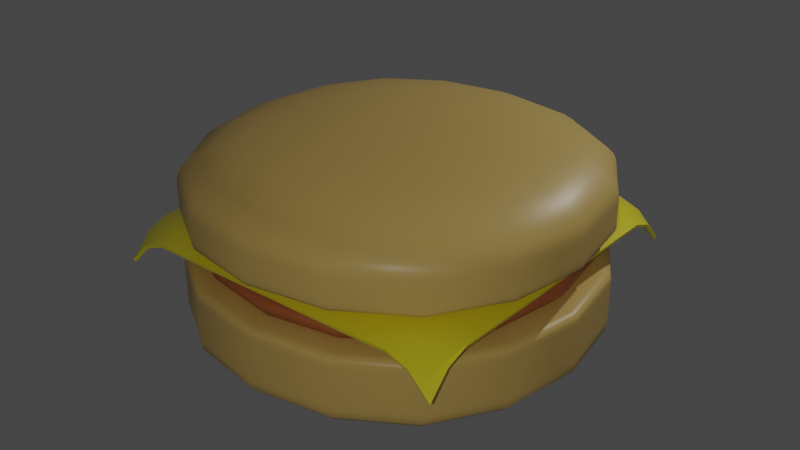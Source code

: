 # Source: hamburger.blend  (saved by Blender 2.93.20; exported with 4.5.12 LTS)
import bpy
from mathutils import Matrix  # noqa: F401  (used for matrix-valued properties, if any)

bpy.ops.wm.read_factory_settings(use_empty=True)
scene = bpy.context.scene
scene.name = 'Scene'

# ---- collections
col_collection = bpy.data.collections.new('Collection'); scene.collection.children.link(col_collection)

# ---- materials (node trees are filled in below, after node groups)
mat_bunmaterial = bpy.data.materials.new('bunMaterial')
mat_bunmaterial.alpha_threshold = 0.0
mat_bunmaterial.use_transparent_shadow = False
mat_bunmaterial.line_color = (0.0, 0.0, 0.0, 1.0)
mat_cheesematerial = bpy.data.materials.new('cheeseMaterial')
mat_cheesematerial.use_transparent_shadow = False
mat_meatmaterial = bpy.data.materials.new('meatMaterial')
mat_meatmaterial.use_transparent_shadow = False

# ---- node groups
ng_auto_smooth = bpy.data.node_groups.new('Auto Smooth', 'GeometryNodeTree')
_s = ng_auto_smooth.interface.new_socket(name='Geometry', in_out='OUTPUT', socket_type='NodeSocketGeometry')
_s = ng_auto_smooth.interface.new_socket(name='Geometry', in_out='INPUT', socket_type='NodeSocketGeometry')
_s = ng_auto_smooth.interface.new_socket(name='Angle', in_out='INPUT', socket_type='NodeSocketFloat')
_s.subtype = 'ANGLE'
_s.min_value = 0.0
_s.max_value = 3.142
ng_auto_smooth.is_modifier = True
_N = ng_auto_smooth.nodes; _L = ng_auto_smooth.links
n0 = _N.new('NodeGroupOutput'); n0.name = 'Group Output'; n0.location = (480, -100)
n1 = _N.new('NodeGroupInput'); n1.name = 'Group Input'; n1.location = (-420, -300)
n2 = _N.new('NodeGroupInput'); n2.name = 'Group Input.001'; n2.location = (-60, -100)
n3 = _N.new('GeometryNodeSetShadeSmooth'); n3.name = 'Set Shade Smooth'; n3.location = (120, -100)
n3.domain = 'EDGE'
n4 = _N.new('GeometryNodeSetShadeSmooth'); n4.name = 'Set Shade Smooth.001'; n4.location = (300, -100)
n5 = _N.new('GeometryNodeInputMeshEdgeAngle'); n5.name = 'Edge Angle'; n5.location = (-420, -220)
n6 = _N.new('GeometryNodeInputEdgeSmooth'); n6.name = 'Is Edge Smooth'; n6.location = (-60, -160)
n7 = _N.new('GeometryNodeInputShadeSmooth'); n7.name = 'Is Face Smooth'; n7.location = (-240, -340)
n8 = _N.new('FunctionNodeBooleanMath'); n8.name = 'Boolean Math'; n8.location = (-60, -220)
n9 = _N.new('FunctionNodeCompare'); n9.name = 'Compare'; n9.location = (-240, -180)
n9.operation = 'LESS_EQUAL'
_L.new(n5.outputs[0], n9.inputs[0])
_L.new(n4.outputs[0], n0.inputs[0])
_L.new(n1.outputs[1], n9.inputs[1])
_L.new(n9.outputs[0], n8.inputs[0])
_L.new(n7.outputs[0], n8.inputs[1])
_L.new(n2.outputs[0], n3.inputs[0])
_L.new(n6.outputs[0], n3.inputs[1])
_L.new(n3.outputs[0], n4.inputs[0])
_L.new(n8.outputs[0], n3.inputs[2])
n0.is_active_output = True

# ---- material node trees
mat_bunmaterial.use_nodes = True; mat_bunmaterial.node_tree.nodes.clear()
_N = mat_bunmaterial.node_tree.nodes; _L = mat_bunmaterial.node_tree.links
n0 = _N.new('ShaderNodeOutputMaterial'); n0.name = 'Material Output'; n0.location = (300, 300)
n1 = _N.new('ShaderNodeBsdfPrincipled'); n1.name = 'Principled BSDF'; n1.location = (10, 300)
n1.distribution = 'GGX'
n1.subsurface_method = 'BURLEY'
n1.inputs[0].default_value = (0.8, 0.5366, 0.1558, 1.0)
n1.inputs[2].default_value = 0.4
n1.inputs[3].default_value = 1.45
n1.inputs[27].default_value = (0.0, 0.0, 0.0, 1.0)
n1.inputs[28].default_value = 1.0
_L.new(n1.outputs[0], n0.inputs[0])
n0.is_active_output = True
mat_cheesematerial.use_nodes = True; mat_cheesematerial.node_tree.nodes.clear()
_N = mat_cheesematerial.node_tree.nodes; _L = mat_cheesematerial.node_tree.links
n0 = _N.new('ShaderNodeBsdfPrincipled'); n0.name = 'Principled BSDF'; n0.location = (10, 300)
n0.distribution = 'GGX'
n0.subsurface_method = 'BURLEY'
n0.inputs[0].default_value = (1.0, 0.8778, 0.02676, 1.0)
n0.inputs[2].default_value = 0.3
n0.inputs[3].default_value = 1.45
n0.inputs[27].default_value = (0.0, 0.0, 0.0, 1.0)
n0.inputs[28].default_value = 1.0
n1 = _N.new('ShaderNodeOutputMaterial'); n1.name = 'Material Output'; n1.location = (300, 300)
_L.new(n0.outputs[0], n1.inputs[0])
n1.is_active_output = True
mat_meatmaterial.use_nodes = True; mat_meatmaterial.node_tree.nodes.clear()
_N = mat_meatmaterial.node_tree.nodes; _L = mat_meatmaterial.node_tree.links
n0 = _N.new('ShaderNodeBsdfPrincipled'); n0.name = 'Principled BSDF'; n0.location = (10, 300)
n0.distribution = 'GGX'
n0.subsurface_method = 'BURLEY'
n0.inputs[0].default_value = (0.4721, 0.1432, 0.0457, 1.0)
n0.inputs[3].default_value = 1.45
n0.inputs[27].default_value = (0.0, 0.0, 0.0, 1.0)
n0.inputs[28].default_value = 1.0
n1 = _N.new('ShaderNodeOutputMaterial'); n1.name = 'Material Output'; n1.location = (300, 300)
_L.new(n0.outputs[0], n1.inputs[0])
n1.is_active_output = True

# ---- world
world_world = bpy.data.worlds.new('World'); scene.world = world_world
world_world.use_nodes = True; world_world.node_tree.nodes.clear()
_N = world_world.node_tree.nodes; _L = world_world.node_tree.links
n0 = _N.new('ShaderNodeOutputWorld'); n0.name = 'World Output'; n0.location = (300, 300)
n1 = _N.new('ShaderNodeBackground'); n1.name = 'Background'; n1.location = (10, 300)
n1.inputs[0].default_value = (0.05088, 0.05088, 0.05088, 1.0)
_L.new(n1.outputs[0], n0.inputs[0])
n0.is_active_output = True
world_world.color = (0.05088, 0.05088, 0.05088)
world_world.use_sun_shadow = False
world_world.sun_shadow_jitter_overblur = 0.0

# ---- lights
light_point = bpy.data.lights.new('Point', 'POINT')
light_point.transmission_factor = 0.0
light_point.energy = 3000.0
light_point.shadow_soft_size = 0.25
light_point.shadow_maximum_resolution = 0.006
light_point.use_absolute_resolution = True
light_point_001 = bpy.data.lights.new('Point.001', 'POINT')
light_point_001.transmission_factor = 0.0
light_point_001.energy = 3000.0
light_point_001.shadow_soft_size = 0.25
light_point_001.shadow_maximum_resolution = 0.006
light_point_001.use_absolute_resolution = True

# ---- meshes
me_cube = bpy.data.meshes.new('Cube')
me_cube.from_pydata([(-4.999, -4.999, -4.999), (-4.999, -4.999, -3.001), (-4.999, 4.999, -4.999), (-4.999, 4.999, -3.001), (4.999, -4.999, -4.999), (4.999, -4.999, -3.001), (4.999, 4.999, -4.999), (4.999, 4.999, -3.001), (-4.999, -4.999, -3.773), (-4.999, 4.999, -3.773), (4.999, 4.999, -3.773), (4.999, -4.999, -3.773), (-4.999, -4.999, -3.031), (-4.999, 4.999, -3.031), (4.999, 4.999, -3.031), (4.999, -4.999, -3.031), (-4.999, 4.999, -4.143), (4.999, 4.999, -4.143), (4.999, -4.999, -4.143), (-4.999, -4.999, -4.143)], [], [(12, 1, 3, 13), (13, 3, 7, 14), (14, 7, 5, 15), (15, 5, 1, 12), (2, 6, 4, 0), (7, 3, 1, 5), (18, 11, 8, 19), (17, 10, 11, 18), (16, 9, 10, 17), (19, 8, 9, 16), (11, 15, 12, 8), (10, 14, 15, 11), (9, 13, 14, 10), (8, 12, 13, 9), (0, 19, 16, 2), (2, 16, 17, 6), (6, 17, 18, 4), (4, 18, 19, 0)])
me_cube.polygons.foreach_set('use_smooth', [True] * 18)
_uv = me_cube.uv_layers.new(name='UVMap')
_uv.uv.foreach_set('vector', [0.6225, 0.0, 0.625, 0.0, 0.625, 0.25, 0.6225, 0.25, 0.6225, 0.25, 0.625, 0.25, 0.625, 0.5, 0.6225, 0.5, 0.6225, 0.5, 0.625, 0.5, 0.625, 0.75, 0.6225, 0.75, 0.6225, 0.75, 0.625, 0.75, 0.625, 1.0, 0.6225, 1.0, 0.125, 0.5, 0.375, 0.5, 0.375, 0.75, 0.125, 0.75, 0.625, 0.5, 0.875, 0.5, 0.875, 0.75, 0.625, 0.75, 0.4425, 0.75, 0.6, 0.75, 0.6, 1.0, 0.4425, 1.0, 0.4425, 0.5, 0.6, 0.5, 0.6, 0.75, 0.4425, 0.75, 0.4425, 0.25, 0.6, 0.25, 0.6, 0.5, 0.4425, 0.5, 0.4425, 0.0, 0.6, 0.0, 0.6, 0.25, 0.4425, 0.25, 0.6, 0.75, 0.6225, 0.75, 0.6225, 1.0, 0.6, 1.0, 0.6, 0.5, 0.6225, 0.5, 0.6225, 0.75, 0.6, 0.75, 0.6, 0.25, 0.6225, 0.25, 0.6225, 0.5, 0.6, 0.5, 0.6, 0.0, 0.6225, 0.0, 0.6225, 0.25, 0.6, 0.25, 0.375, 0.0, 0.4425, 0.0, 0.4425, 0.25, 0.375, 0.25, 0.375, 0.25, 0.4425, 0.25, 0.4425, 0.5, 0.375, 0.5, 0.375, 0.5, 0.4425, 0.5, 0.4425, 0.75, 0.375, 0.75, 0.375, 0.75, 0.4425, 0.75, 0.4425, 1.0, 0.375, 1.0])
me_cube.materials.append(mat_bunmaterial)
me_cube.use_remesh_fix_poles = True
me_cube.use_remesh_preserve_attributes = False
me_cube.update()
me_plane = bpy.data.meshes.new('Plane')
me_plane.from_pydata([(-4.109, -4.109, 1.487), (4.109, -4.109, 1.487), (-4.109, 4.109, 1.487), (4.109, 4.109, 1.487), (-4.109, 3.596, 2.005), (-4.109, 3.082, 2.198), (-4.109, 2.568, 2.2), (-4.109, 2.055, 2.2), (-4.109, 1.541, 2.2), (-4.109, 1.027, 2.2), (-4.109, 0.5136, 2.2), (-4.109, -2.445e-07, 2.2), (-4.109, -0.5136, 2.2), (-4.109, -1.027, 2.2), (-4.109, -1.541, 2.2), (-4.109, -2.055, 2.2), (-4.109, -2.568, 2.2), (-4.109, -3.082, 2.198), (-4.109, -3.596, 2.005), (-3.596, -4.109, 2.005), (-3.082, -4.109, 2.198), (-2.568, -4.109, 2.2), (-2.055, -4.109, 2.2), (-1.541, -4.109, 2.2), (-1.027, -4.109, 2.2), (-0.5136, -4.109, 2.2), (2.741e-07, -4.109, 2.2), (0.5136, -4.109, 2.2), (1.027, -4.109, 2.2), (1.541, -4.109, 2.2), (2.055, -4.109, 2.2), (2.568, -4.109, 2.2), (3.082, -4.109, 2.198), (3.596, -4.109, 2.005), (4.109, -3.596, 2.005), (4.109, -3.082, 2.198), (4.109, -2.568, 2.2), (4.109, -2.055, 2.2), (4.109, -1.541, 2.2), (4.109, -1.027, 2.2), (4.109, -0.5136, 2.2), (4.109, 2.864e-07, 2.2), (4.109, 0.5136, 2.2), (4.109, 1.027, 2.2), (4.109, 1.541, 2.2), (4.109, 2.055, 2.2), (4.109, 2.568, 2.2), (4.109, 3.082, 2.198), (4.109, 3.596, 2.005), (3.596, 4.109, 2.005), (3.082, 4.109, 2.198), (2.568, 4.109, 2.2), (2.055, 4.109, 2.2), (1.541, 4.109, 2.2), (1.027, 4.109, 2.2), (0.5136, 4.109, 2.2), (-2.568e-07, 4.109, 2.2), (-0.5136, 4.109, 2.2), (-1.027, 4.109, 2.2), (-1.541, 4.109, 2.2), (-2.055, 4.109, 2.2), (-2.568, 4.109, 2.2), (-3.082, 4.109, 2.198), (-3.596, 4.109, 2.005), (-3.596, -3.596, 2.256), (-3.596, -3.082, 2.329), (-3.596, -2.568, 2.329), (-3.596, -2.055, 2.329), (-3.596, -1.541, 2.329), (-3.596, -1.027, 2.329), (-3.596, -0.5136, 2.329), (-3.596, 2.864e-07, 2.329), (-3.596, 0.5136, 2.329), (-3.596, 1.027, 2.329), (-3.596, 1.541, 2.329), (-3.596, 2.055, 2.329), (-3.596, 2.568, 2.329), (-3.596, 3.082, 2.329), (-3.596, 3.596, 2.256), (-3.082, -3.596, 2.329), (-3.082, -3.082, 2.378), (-3.082, -2.568, 2.378), (-3.082, -2.055, 2.378), (-3.082, -1.541, 2.378), (-3.082, -1.027, 2.378), (-3.082, -0.5136, 2.378), (-3.082, 2.864e-07, 2.378), (-3.082, 0.5136, 2.378), (-3.082, 1.027, 2.378), (-3.082, 1.541, 2.378), (-3.082, 2.055, 2.378), (-3.082, 2.568, 2.378), (-3.082, 3.082, 2.378), (-3.082, 3.596, 2.329), (-2.568, -3.596, 2.329), (-2.568, -3.082, 2.378), (-2.568, -2.568, 2.378), (-2.568, -2.055, 2.378), (-2.568, -1.541, 2.378), (-2.568, -1.027, 2.378), (-2.568, -0.5136, 2.378), (-2.568, 2.864e-07, 2.378), (-2.568, 0.5136, 2.378), (-2.568, 1.027, 2.378), (-2.568, 1.541, 2.378), (-2.568, 2.055, 2.378), (-2.568, 2.568, 2.378), (-2.568, 3.082, 2.378), (-2.568, 3.596, 2.329), (-2.055, -3.596, 2.329), (-2.055, -3.082, 2.378), (-2.055, -2.568, 2.378), (-2.055, -2.055, 2.378), (-2.055, -1.541, 2.378), (-2.055, -1.027, 2.378), (-2.055, -0.5136, 2.378), (-2.055, 2.864e-07, 2.378), (-2.055, 0.5136, 2.378), (-2.055, 1.027, 2.378), (-2.055, 1.541, 2.378), (-2.055, 2.055, 2.378), (-2.055, 2.568, 2.378), (-2.055, 3.082, 2.378), (-2.055, 3.596, 2.329), (-1.541, -3.596, 2.329), (-1.541, -3.082, 2.378), (-1.541, -2.568, 2.378), (-1.541, -2.055, 2.378), (-1.541, -1.541, 2.378), (-1.541, -1.027, 2.378), (-1.541, -0.5136, 2.378), (-1.541, 2.864e-07, 2.378), (-1.541, 0.5136, 2.378), (-1.541, 1.027, 2.378), (-1.541, 1.541, 2.378), (-1.541, 2.055, 2.378), (-1.541, 2.568, 2.378), (-1.541, 3.082, 2.378), (-1.541, 3.596, 2.329), (-1.027, -3.596, 2.329), (-1.027, -3.082, 2.378), (-1.027, -2.568, 2.378), (-1.027, -2.055, 2.378), (-1.027, -1.541, 2.378), (-1.027, -1.027, 2.378), (-1.027, -0.5136, 2.378), (-1.027, 2.864e-07, 2.378), (-1.027, 0.5136, 2.378), (-1.027, 1.027, 2.378), (-1.027, 1.541, 2.378), (-1.027, 2.055, 2.378), (-1.027, 2.568, 2.378), (-1.027, 3.082, 2.378), (-1.027, 3.596, 2.329), (-0.5136, -3.596, 2.329), (-0.5136, -3.082, 2.378), (-0.5136, -2.568, 2.378), (-0.5136, -2.055, 2.378), (-0.5136, -1.541, 2.378), (-0.5136, -1.027, 2.378), (-0.5136, -0.5136, 2.378), (-0.5136, 2.864e-07, 2.378), (-0.5136, 0.5136, 2.378), (-0.5136, 1.027, 2.378), (-0.5136, 1.541, 2.378), (-0.5136, 2.055, 2.378), (-0.5136, 2.568, 2.378), (-0.5136, 3.082, 2.378), (-0.5136, 3.596, 2.329), (2.409e-07, -3.596, 2.329), (2.077e-07, -3.082, 2.378), (1.746e-07, -2.568, 2.378), (1.414e-07, -2.055, 2.378), (1.082e-07, -1.541, 2.378), (7.502e-08, -1.027, 2.378), (4.184e-08, -0.5136, 2.378), (8.664e-09, 2.864e-07, 2.378), (-2.451e-08, 0.5136, 2.378), (-5.769e-08, 1.027, 2.378), (-9.087e-08, 1.541, 2.378), (-1.24e-07, 2.055, 2.378), (-1.572e-07, 2.568, 2.378), (-1.904e-07, 3.082, 2.378), (-2.236e-07, 3.596, 2.329), (0.5136, -3.596, 2.329), (0.5136, -3.082, 2.378), (0.5136, -2.568, 2.378), (0.5136, -2.055, 2.378), (0.5136, -1.541, 2.378), (0.5136, -1.027, 2.378), (0.5136, -0.5136, 2.378), (0.5136, 2.864e-07, 2.378), (0.5136, 0.5136, 2.378), (0.5136, 1.027, 2.378), (0.5136, 1.541, 2.378), (0.5136, 2.055, 2.378), (0.5136, 2.568, 2.378), (0.5136, 3.082, 2.378), (0.5136, 3.596, 2.329), (1.027, -3.596, 2.329), (1.027, -3.082, 2.378), (1.027, -2.568, 2.378), (1.027, -2.055, 2.378), (1.027, -1.541, 2.378), (1.027, -1.027, 2.378), (1.027, -0.5136, 2.378), (1.027, 2.864e-07, 2.378), (1.027, 0.5136, 2.378), (1.027, 1.027, 2.378), (1.027, 1.541, 2.378), (1.027, 2.055, 2.378), (1.027, 2.568, 2.378), (1.027, 3.082, 2.378), (1.027, 3.596, 2.329), (1.541, -3.596, 2.329), (1.541, -3.082, 2.378), (1.541, -2.568, 2.378), (1.541, -2.055, 2.378), (1.541, -1.541, 2.378), (1.541, -1.027, 2.378), (1.541, -0.5136, 2.378), (1.541, 2.864e-07, 2.378), (1.541, 0.5136, 2.378), (1.541, 1.027, 2.378), (1.541, 1.541, 2.378), (1.541, 2.055, 2.378), (1.541, 2.568, 2.378), (1.541, 3.082, 2.378), (1.541, 3.596, 2.329), (2.055, -3.596, 2.329), (2.055, -3.082, 2.378), (2.055, -2.568, 2.378), (2.055, -2.055, 2.378), (2.055, -1.541, 2.378), (2.055, -1.027, 2.378), (2.055, -0.5136, 2.378), (2.055, 2.864e-07, 2.378), (2.055, 0.5136, 2.378), (2.055, 1.027, 2.378), (2.055, 1.541, 2.378), (2.055, 2.055, 2.378), (2.055, 2.568, 2.378), (2.055, 3.082, 2.378), (2.055, 3.596, 2.329), (2.568, -3.596, 2.329), (2.568, -3.082, 2.378), (2.568, -2.568, 2.378), (2.568, -2.055, 2.378), (2.568, -1.541, 2.378), (2.568, -1.027, 2.378), (2.568, -0.5136, 2.378), (2.568, 2.864e-07, 2.378), (2.568, 0.5136, 2.378), (2.568, 1.027, 2.378), (2.568, 1.541, 2.378), (2.568, 2.055, 2.378), (2.568, 2.568, 2.378), (2.568, 3.082, 2.378), (2.568, 3.596, 2.329), (3.082, -3.596, 2.329), (3.082, -3.082, 2.378), (3.082, -2.568, 2.378), (3.082, -2.055, 2.378), (3.082, -1.541, 2.378), (3.082, -1.027, 2.378), (3.082, -0.5136, 2.378), (3.082, 2.864e-07, 2.378), (3.082, 0.5136, 2.378), (3.082, 1.027, 2.378), (3.082, 1.541, 2.378), (3.082, 2.055, 2.378), (3.082, 2.568, 2.378), (3.082, 3.082, 2.378), (3.082, 3.596, 2.329), (3.596, -3.596, 2.256), (3.596, -3.082, 2.329), (3.596, -2.568, 2.329), (3.596, -2.055, 2.329), (3.596, -1.541, 2.329), (3.596, -1.027, 2.329), (3.596, -0.5136, 2.329), (3.596, 2.864e-07, 2.329), (3.596, 0.5136, 2.329), (3.596, 1.027, 2.329), (3.596, 1.541, 2.329), (3.596, 2.055, 2.329), (3.596, 2.568, 2.329), (3.596, 3.082, 2.329), (3.596, 3.596, 2.256)], [], [(288, 48, 3, 49), (4, 78, 63, 2), (78, 93, 62, 63), (93, 108, 61, 62), (108, 123, 60, 61), (123, 138, 59, 60), (138, 153, 58, 59), (153, 168, 57, 58), (168, 183, 56, 57), (183, 198, 55, 56), (198, 213, 54, 55), (213, 228, 53, 54), (228, 243, 52, 53), (243, 258, 51, 52), (258, 273, 50, 51), (273, 288, 49, 50), (0, 19, 64, 18), (18, 64, 65, 17), (17, 65, 66, 16), (16, 66, 67, 15), (15, 67, 68, 14), (14, 68, 69, 13), (13, 69, 70, 12), (12, 70, 71, 11), (11, 71, 72, 10), (10, 72, 73, 9), (9, 73, 74, 8), (8, 74, 75, 7), (7, 75, 76, 6), (6, 76, 77, 5), (5, 77, 78, 4), (19, 20, 79, 64), (64, 79, 80, 65), (65, 80, 81, 66), (66, 81, 82, 67), (67, 82, 83, 68), (68, 83, 84, 69), (69, 84, 85, 70), (70, 85, 86, 71), (71, 86, 87, 72), (72, 87, 88, 73), (73, 88, 89, 74), (74, 89, 90, 75), (75, 90, 91, 76), (76, 91, 92, 77), (77, 92, 93, 78), (20, 21, 94, 79), (79, 94, 95, 80), (80, 95, 96, 81), (81, 96, 97, 82), (82, 97, 98, 83), (83, 98, 99, 84), (84, 99, 100, 85), (85, 100, 101, 86), (86, 101, 102, 87), (87, 102, 103, 88), (88, 103, 104, 89), (89, 104, 105, 90), (90, 105, 106, 91), (91, 106, 107, 92), (92, 107, 108, 93), (21, 22, 109, 94), (94, 109, 110, 95), (95, 110, 111, 96), (96, 111, 112, 97), (97, 112, 113, 98), (98, 113, 114, 99), (99, 114, 115, 100), (100, 115, 116, 101), (101, 116, 117, 102), (102, 117, 118, 103), (103, 118, 119, 104), (104, 119, 120, 105), (105, 120, 121, 106), (106, 121, 122, 107), (107, 122, 123, 108), (22, 23, 124, 109), (109, 124, 125, 110), (110, 125, 126, 111), (111, 126, 127, 112), (112, 127, 128, 113), (113, 128, 129, 114), (114, 129, 130, 115), (115, 130, 131, 116), (116, 131, 132, 117), (117, 132, 133, 118), (118, 133, 134, 119), (119, 134, 135, 120), (120, 135, 136, 121), (121, 136, 137, 122), (122, 137, 138, 123), (23, 24, 139, 124), (124, 139, 140, 125), (125, 140, 141, 126), (126, 141, 142, 127), (127, 142, 143, 128), (128, 143, 144, 129), (129, 144, 145, 130), (130, 145, 146, 131), (131, 146, 147, 132), (132, 147, 148, 133), (133, 148, 149, 134), (134, 149, 150, 135), (135, 150, 151, 136), (136, 151, 152, 137), (137, 152, 153, 138), (24, 25, 154, 139), (139, 154, 155, 140), (140, 155, 156, 141), (141, 156, 157, 142), (142, 157, 158, 143), (143, 158, 159, 144), (144, 159, 160, 145), (145, 160, 161, 146), (146, 161, 162, 147), (147, 162, 163, 148), (148, 163, 164, 149), (149, 164, 165, 150), (150, 165, 166, 151), (151, 166, 167, 152), (152, 167, 168, 153), (25, 26, 169, 154), (154, 169, 170, 155), (155, 170, 171, 156), (156, 171, 172, 157), (157, 172, 173, 158), (158, 173, 174, 159), (159, 174, 175, 160), (160, 175, 176, 161), (161, 176, 177, 162), (162, 177, 178, 163), (163, 178, 179, 164), (164, 179, 180, 165), (165, 180, 181, 166), (166, 181, 182, 167), (167, 182, 183, 168), (26, 27, 184, 169), (169, 184, 185, 170), (170, 185, 186, 171), (171, 186, 187, 172), (172, 187, 188, 173), (173, 188, 189, 174), (174, 189, 190, 175), (175, 190, 191, 176), (176, 191, 192, 177), (177, 192, 193, 178), (178, 193, 194, 179), (179, 194, 195, 180), (180, 195, 196, 181), (181, 196, 197, 182), (182, 197, 198, 183), (27, 28, 199, 184), (184, 199, 200, 185), (185, 200, 201, 186), (186, 201, 202, 187), (187, 202, 203, 188), (188, 203, 204, 189), (189, 204, 205, 190), (190, 205, 206, 191), (191, 206, 207, 192), (192, 207, 208, 193), (193, 208, 209, 194), (194, 209, 210, 195), (195, 210, 211, 196), (196, 211, 212, 197), (197, 212, 213, 198), (28, 29, 214, 199), (199, 214, 215, 200), (200, 215, 216, 201), (201, 216, 217, 202), (202, 217, 218, 203), (203, 218, 219, 204), (204, 219, 220, 205), (205, 220, 221, 206), (206, 221, 222, 207), (207, 222, 223, 208), (208, 223, 224, 209), (209, 224, 225, 210), (210, 225, 226, 211), (211, 226, 227, 212), (212, 227, 228, 213), (29, 30, 229, 214), (214, 229, 230, 215), (215, 230, 231, 216), (216, 231, 232, 217), (217, 232, 233, 218), (218, 233, 234, 219), (219, 234, 235, 220), (220, 235, 236, 221), (221, 236, 237, 222), (222, 237, 238, 223), (223, 238, 239, 224), (224, 239, 240, 225), (225, 240, 241, 226), (226, 241, 242, 227), (227, 242, 243, 228), (30, 31, 244, 229), (229, 244, 245, 230), (230, 245, 246, 231), (231, 246, 247, 232), (232, 247, 248, 233), (233, 248, 249, 234), (234, 249, 250, 235), (235, 250, 251, 236), (236, 251, 252, 237), (237, 252, 253, 238), (238, 253, 254, 239), (239, 254, 255, 240), (240, 255, 256, 241), (241, 256, 257, 242), (242, 257, 258, 243), (31, 32, 259, 244), (244, 259, 260, 245), (245, 260, 261, 246), (246, 261, 262, 247), (247, 262, 263, 248), (248, 263, 264, 249), (249, 264, 265, 250), (250, 265, 266, 251), (251, 266, 267, 252), (252, 267, 268, 253), (253, 268, 269, 254), (254, 269, 270, 255), (255, 270, 271, 256), (256, 271, 272, 257), (257, 272, 273, 258), (32, 33, 274, 259), (259, 274, 275, 260), (260, 275, 276, 261), (261, 276, 277, 262), (262, 277, 278, 263), (263, 278, 279, 264), (264, 279, 280, 265), (265, 280, 281, 266), (266, 281, 282, 267), (267, 282, 283, 268), (268, 283, 284, 269), (269, 284, 285, 270), (270, 285, 286, 271), (271, 286, 287, 272), (272, 287, 288, 273), (33, 1, 34, 274), (274, 34, 35, 275), (275, 35, 36, 276), (276, 36, 37, 277), (277, 37, 38, 278), (278, 38, 39, 279), (279, 39, 40, 280), (280, 40, 41, 281), (281, 41, 42, 282), (282, 42, 43, 283), (283, 43, 44, 284), (284, 44, 45, 285), (285, 45, 46, 286), (286, 46, 47, 287), (287, 47, 48, 288)])
me_plane.polygons.foreach_set('use_smooth', [True] * 256)
_uv = me_plane.uv_layers.new(name='UVMap')
_uv.uv.foreach_set('vector', [0.9375, 0.9375, 1.0, 0.9375, 1.0, 1.0, 0.9375, 1.0, 0.0, 0.9375, 0.0625, 0.9375, 0.0625, 1.0, 0.0, 1.0, 0.0625, 0.9375, 0.125, 0.9375, 0.125, 1.0, 0.0625, 1.0, 0.125, 0.9375, 0.1875, 0.9375, 0.1875, 1.0, 0.125, 1.0, 0.1875, 0.9375, 0.25, 0.9375, 0.25, 1.0, 0.1875, 1.0, 0.25, 0.9375, 0.3125, 0.9375, 0.3125, 1.0, 0.25, 1.0, 0.3125, 0.9375, 0.375, 0.9375, 0.375, 1.0, 0.3125, 1.0, 0.375, 0.9375, 0.4375, 0.9375, 0.4375, 1.0, 0.375, 1.0, 0.4375, 0.9375, 0.5, 0.9375, 0.5, 1.0, 0.4375, 1.0, 0.5, 0.9375, 0.5625, 0.9375, 0.5625, 1.0, 0.5, 1.0, 0.5625, 0.9375, 0.625, 0.9375, 0.625, 1.0, 0.5625, 1.0, 0.625, 0.9375, 0.6875, 0.9375, 0.6875, 1.0, 0.625, 1.0, 0.6875, 0.9375, 0.75, 0.9375, 0.75, 1.0, 0.6875, 1.0, 0.75, 0.9375, 0.8125, 0.9375, 0.8125, 1.0, 0.75, 1.0, 0.8125, 0.9375, 0.875, 0.9375, 0.875, 1.0, 0.8125, 1.0, 0.875, 0.9375, 0.9375, 0.9375, 0.9375, 1.0, 0.875, 1.0, 0.0, 0.0, 0.0625, 0.0, 0.0625, 0.0625, 0.0, 0.0625, 0.0, 0.0625, 0.0625, 0.0625, 0.0625, 0.125, 0.0, 0.125, 0.0, 0.125, 0.0625, 0.125, 0.0625, 0.1875, 0.0, 0.1875, 0.0, 0.1875, 0.0625, 0.1875, 0.0625, 0.25, 0.0, 0.25, 0.0, 0.25, 0.0625, 0.25, 0.0625, 0.3125, 0.0, 0.3125, 0.0, 0.3125, 0.0625, 0.3125, 0.0625, 0.375, 0.0, 0.375, 0.0, 0.375, 0.0625, 0.375, 0.0625, 0.4375, 0.0, 0.4375, 0.0, 0.4375, 0.0625, 0.4375, 0.0625, 0.5, 0.0, 0.5, 0.0, 0.5, 0.0625, 0.5, 0.0625, 0.5625, 0.0, 0.5625, 0.0, 0.5625, 0.0625, 0.5625, 0.0625, 0.625, 0.0, 0.625, 0.0, 0.625, 0.0625, 0.625, 0.0625, 0.6875, 0.0, 0.6875, 0.0, 0.6875, 0.0625, 0.6875, 0.0625, 0.75, 0.0, 0.75, 0.0, 0.75, 0.0625, 0.75, 0.0625, 0.8125, 0.0, 0.8125, 0.0, 0.8125, 0.0625, 0.8125, 0.0625, 0.875, 0.0, 0.875, 0.0, 0.875, 0.0625, 0.875, 0.0625, 0.9375, 0.0, 0.9375, 0.0625, 0.0, 0.125, 0.0, 0.125, 0.0625, 0.0625, 0.0625, 0.0625, 0.0625, 0.125, 0.0625, 0.125, 0.125, 0.0625, 0.125, 0.0625, 0.125, 0.125, 0.125, 0.125, 0.1875, 0.0625, 0.1875, 0.0625, 0.1875, 0.125, 0.1875, 0.125, 0.25, 0.0625, 0.25, 0.0625, 0.25, 0.125, 0.25, 0.125, 0.3125, 0.0625, 0.3125, 0.0625, 0.3125, 0.125, 0.3125, 0.125, 0.375, 0.0625, 0.375, 0.0625, 0.375, 0.125, 0.375, 0.125, 0.4375, 0.0625, 0.4375, 0.0625, 0.4375, 0.125, 0.4375, 0.125, 0.5, 0.0625, 0.5, 0.0625, 0.5, 0.125, 0.5, 0.125, 0.5625, 0.0625, 0.5625, 0.0625, 0.5625, 0.125, 0.5625, 0.125, 0.625, 0.0625, 0.625, 0.0625, 0.625, 0.125, 0.625, 0.125, 0.6875, 0.0625, 0.6875, 0.0625, 0.6875, 0.125, 0.6875, 0.125, 0.75, 0.0625, 0.75, 0.0625, 0.75, 0.125, 0.75, 0.125, 0.8125, 0.0625, 0.8125, 0.0625, 0.8125, 0.125, 0.8125, 0.125, 0.875, 0.0625, 0.875, 0.0625, 0.875, 0.125, 0.875, 0.125, 0.9375, 0.0625, 0.9375, 0.125, 0.0, 0.1875, 0.0, 0.1875, 0.0625, 0.125, 0.0625, 0.125, 0.0625, 0.1875, 0.0625, 0.1875, 0.125, 0.125, 0.125, 0.125, 0.125, 0.1875, 0.125, 0.1875, 0.1875, 0.125, 0.1875, 0.125, 0.1875, 0.1875, 0.1875, 0.1875, 0.25, 0.125, 0.25, 0.125, 0.25, 0.1875, 0.25, 0.1875, 0.3125, 0.125, 0.3125, 0.125, 0.3125, 0.1875, 0.3125, 0.1875, 0.375, 0.125, 0.375, 0.125, 0.375, 0.1875, 0.375, 0.1875, 0.4375, 0.125, 0.4375, 0.125, 0.4375, 0.1875, 0.4375, 0.1875, 0.5, 0.125, 0.5, 0.125, 0.5, 0.1875, 0.5, 0.1875, 0.5625, 0.125, 0.5625, 0.125, 0.5625, 0.1875, 0.5625, 0.1875, 0.625, 0.125, 0.625, 0.125, 0.625, 0.1875, 0.625, 0.1875, 0.6875, 0.125, 0.6875, 0.125, 0.6875, 0.1875, 0.6875, 0.1875, 0.75, 0.125, 0.75, 0.125, 0.75, 0.1875, 0.75, 0.1875, 0.8125, 0.125, 0.8125, 0.125, 0.8125, 0.1875, 0.8125, 0.1875, 0.875, 0.125, 0.875, 0.125, 0.875, 0.1875, 0.875, 0.1875, 0.9375, 0.125, 0.9375, 0.1875, 0.0, 0.25, 0.0, 0.25, 0.0625, 0.1875, 0.0625, 0.1875, 0.0625, 0.25, 0.0625, 0.25, 0.125, 0.1875, 0.125, 0.1875, 0.125, 0.25, 0.125, 0.25, 0.1875, 0.1875, 0.1875, 0.1875, 0.1875, 0.25, 0.1875, 0.25, 0.25, 0.1875, 0.25, 0.1875, 0.25, 0.25, 0.25, 0.25, 0.3125, 0.1875, 0.3125, 0.1875, 0.3125, 0.25, 0.3125, 0.25, 0.375, 0.1875, 0.375, 0.1875, 0.375, 0.25, 0.375, 0.25, 0.4375, 0.1875, 0.4375, 0.1875, 0.4375, 0.25, 0.4375, 0.25, 0.5, 0.1875, 0.5, 0.1875, 0.5, 0.25, 0.5, 0.25, 0.5625, 0.1875, 0.5625, 0.1875, 0.5625, 0.25, 0.5625, 0.25, 0.625, 0.1875, 0.625, 0.1875, 0.625, 0.25, 0.625, 0.25, 0.6875, 0.1875, 0.6875, 0.1875, 0.6875, 0.25, 0.6875, 0.25, 0.75, 0.1875, 0.75, 0.1875, 0.75, 0.25, 0.75, 0.25, 0.8125, 0.1875, 0.8125, 0.1875, 0.8125, 0.25, 0.8125, 0.25, 0.875, 0.1875, 0.875, 0.1875, 0.875, 0.25, 0.875, 0.25, 0.9375, 0.1875, 0.9375, 0.25, 0.0, 0.3125, 0.0, 0.3125, 0.0625, 0.25, 0.0625, 0.25, 0.0625, 0.3125, 0.0625, 0.3125, 0.125, 0.25, 0.125, 0.25, 0.125, 0.3125, 0.125, 0.3125, 0.1875, 0.25, 0.1875, 0.25, 0.1875, 0.3125, 0.1875, 0.3125, 0.25, 0.25, 0.25, 0.25, 0.25, 0.3125, 0.25, 0.3125, 0.3125, 0.25, 0.3125, 0.25, 0.3125, 0.3125, 0.3125, 0.3125, 0.375, 0.25, 0.375, 0.25, 0.375, 0.3125, 0.375, 0.3125, 0.4375, 0.25, 0.4375, 0.25, 0.4375, 0.3125, 0.4375, 0.3125, 0.5, 0.25, 0.5, 0.25, 0.5, 0.3125, 0.5, 0.3125, 0.5625, 0.25, 0.5625, 0.25, 0.5625, 0.3125, 0.5625, 0.3125, 0.625, 0.25, 0.625, 0.25, 0.625, 0.3125, 0.625, 0.3125, 0.6875, 0.25, 0.6875, 0.25, 0.6875, 0.3125, 0.6875, 0.3125, 0.75, 0.25, 0.75, 0.25, 0.75, 0.3125, 0.75, 0.3125, 0.8125, 0.25, 0.8125, 0.25, 0.8125, 0.3125, 0.8125, 0.3125, 0.875, 0.25, 0.875, 0.25, 0.875, 0.3125, 0.875, 0.3125, 0.9375, 0.25, 0.9375, 0.3125, 0.0, 0.375, 0.0, 0.375, 0.0625, 0.3125, 0.0625, 0.3125, 0.0625, 0.375, 0.0625, 0.375, 0.125, 0.3125, 0.125, 0.3125, 0.125, 0.375, 0.125, 0.375, 0.1875, 0.3125, 0.1875, 0.3125, 0.1875, 0.375, 0.1875, 0.375, 0.25, 0.3125, 0.25, 0.3125, 0.25, 0.375, 0.25, 0.375, 0.3125, 0.3125, 0.3125, 0.3125, 0.3125, 0.375, 0.3125, 0.375, 0.375, 0.3125, 0.375, 0.3125, 0.375, 0.375, 0.375, 0.375, 0.4375, 0.3125, 0.4375, 0.3125, 0.4375, 0.375, 0.4375, 0.375, 0.5, 0.3125, 0.5, 0.3125, 0.5, 0.375, 0.5, 0.375, 0.5625, 0.3125, 0.5625, 0.3125, 0.5625, 0.375, 0.5625, 0.375, 0.625, 0.3125, 0.625, 0.3125, 0.625, 0.375, 0.625, 0.375, 0.6875, 0.3125, 0.6875, 0.3125, 0.6875, 0.375, 0.6875, 0.375, 0.75, 0.3125, 0.75, 0.3125, 0.75, 0.375, 0.75, 0.375, 0.8125, 0.3125, 0.8125, 0.3125, 0.8125, 0.375, 0.8125, 0.375, 0.875, 0.3125, 0.875, 0.3125, 0.875, 0.375, 0.875, 0.375, 0.9375, 0.3125, 0.9375, 0.375, 0.0, 0.4375, 0.0, 0.4375, 0.0625, 0.375, 0.0625, 0.375, 0.0625, 0.4375, 0.0625, 0.4375, 0.125, 0.375, 0.125, 0.375, 0.125, 0.4375, 0.125, 0.4375, 0.1875, 0.375, 0.1875, 0.375, 0.1875, 0.4375, 0.1875, 0.4375, 0.25, 0.375, 0.25, 0.375, 0.25, 0.4375, 0.25, 0.4375, 0.3125, 0.375, 0.3125, 0.375, 0.3125, 0.4375, 0.3125, 0.4375, 0.375, 0.375, 0.375, 0.375, 0.375, 0.4375, 0.375, 0.4375, 0.4375, 0.375, 0.4375, 0.375, 0.4375, 0.4375, 0.4375, 0.4375, 0.5, 0.375, 0.5, 0.375, 0.5, 0.4375, 0.5, 0.4375, 0.5625, 0.375, 0.5625, 0.375, 0.5625, 0.4375, 0.5625, 0.4375, 0.625, 0.375, 0.625, 0.375, 0.625, 0.4375, 0.625, 0.4375, 0.6875, 0.375, 0.6875, 0.375, 0.6875, 0.4375, 0.6875, 0.4375, 0.75, 0.375, 0.75, 0.375, 0.75, 0.4375, 0.75, 0.4375, 0.8125, 0.375, 0.8125, 0.375, 0.8125, 0.4375, 0.8125, 0.4375, 0.875, 0.375, 0.875, 0.375, 0.875, 0.4375, 0.875, 0.4375, 0.9375, 0.375, 0.9375, 0.4375, 0.0, 0.5, 0.0, 0.5, 0.0625, 0.4375, 0.0625, 0.4375, 0.0625, 0.5, 0.0625, 0.5, 0.125, 0.4375, 0.125, 0.4375, 0.125, 0.5, 0.125, 0.5, 0.1875, 0.4375, 0.1875, 0.4375, 0.1875, 0.5, 0.1875, 0.5, 0.25, 0.4375, 0.25, 0.4375, 0.25, 0.5, 0.25, 0.5, 0.3125, 0.4375, 0.3125, 0.4375, 0.3125, 0.5, 0.3125, 0.5, 0.375, 0.4375, 0.375, 0.4375, 0.375, 0.5, 0.375, 0.5, 0.4375, 0.4375, 0.4375, 0.4375, 0.4375, 0.5, 0.4375, 0.5, 0.5, 0.4375, 0.5, 0.4375, 0.5, 0.5, 0.5, 0.5, 0.5625, 0.4375, 0.5625, 0.4375, 0.5625, 0.5, 0.5625, 0.5, 0.625, 0.4375, 0.625, 0.4375, 0.625, 0.5, 0.625, 0.5, 0.6875, 0.4375, 0.6875, 0.4375, 0.6875, 0.5, 0.6875, 0.5, 0.75, 0.4375, 0.75, 0.4375, 0.75, 0.5, 0.75, 0.5, 0.8125, 0.4375, 0.8125, 0.4375, 0.8125, 0.5, 0.8125, 0.5, 0.875, 0.4375, 0.875, 0.4375, 0.875, 0.5, 0.875, 0.5, 0.9375, 0.4375, 0.9375, 0.5, 0.0, 0.5625, 0.0, 0.5625, 0.0625, 0.5, 0.0625, 0.5, 0.0625, 0.5625, 0.0625, 0.5625, 0.125, 0.5, 0.125, 0.5, 0.125, 0.5625, 0.125, 0.5625, 0.1875, 0.5, 0.1875, 0.5, 0.1875, 0.5625, 0.1875, 0.5625, 0.25, 0.5, 0.25, 0.5, 0.25, 0.5625, 0.25, 0.5625, 0.3125, 0.5, 0.3125, 0.5, 0.3125, 0.5625, 0.3125, 0.5625, 0.375, 0.5, 0.375, 0.5, 0.375, 0.5625, 0.375, 0.5625, 0.4375, 0.5, 0.4375, 0.5, 0.4375, 0.5625, 0.4375, 0.5625, 0.5, 0.5, 0.5, 0.5, 0.5, 0.5625, 0.5, 0.5625, 0.5625, 0.5, 0.5625, 0.5, 0.5625, 0.5625, 0.5625, 0.5625, 0.625, 0.5, 0.625, 0.5, 0.625, 0.5625, 0.625, 0.5625, 0.6875, 0.5, 0.6875, 0.5, 0.6875, 0.5625, 0.6875, 0.5625, 0.75, 0.5, 0.75, 0.5, 0.75, 0.5625, 0.75, 0.5625, 0.8125, 0.5, 0.8125, 0.5, 0.8125, 0.5625, 0.8125, 0.5625, 0.875, 0.5, 0.875, 0.5, 0.875, 0.5625, 0.875, 0.5625, 0.9375, 0.5, 0.9375, 0.5625, 0.0, 0.625, 0.0, 0.625, 0.0625, 0.5625, 0.0625, 0.5625, 0.0625, 0.625, 0.0625, 0.625, 0.125, 0.5625, 0.125, 0.5625, 0.125, 0.625, 0.125, 0.625, 0.1875, 0.5625, 0.1875, 0.5625, 0.1875, 0.625, 0.1875, 0.625, 0.25, 0.5625, 0.25, 0.5625, 0.25, 0.625, 0.25, 0.625, 0.3125, 0.5625, 0.3125, 0.5625, 0.3125, 0.625, 0.3125, 0.625, 0.375, 0.5625, 0.375, 0.5625, 0.375, 0.625, 0.375, 0.625, 0.4375, 0.5625, 0.4375, 0.5625, 0.4375, 0.625, 0.4375, 0.625, 0.5, 0.5625, 0.5, 0.5625, 0.5, 0.625, 0.5, 0.625, 0.5625, 0.5625, 0.5625, 0.5625, 0.5625, 0.625, 0.5625, 0.625, 0.625, 0.5625, 0.625, 0.5625, 0.625, 0.625, 0.625, 0.625, 0.6875, 0.5625, 0.6875, 0.5625, 0.6875, 0.625, 0.6875, 0.625, 0.75, 0.5625, 0.75, 0.5625, 0.75, 0.625, 0.75, 0.625, 0.8125, 0.5625, 0.8125, 0.5625, 0.8125, 0.625, 0.8125, 0.625, 0.875, 0.5625, 0.875, 0.5625, 0.875, 0.625, 0.875, 0.625, 0.9375, 0.5625, 0.9375, 0.625, 0.0, 0.6875, 0.0, 0.6875, 0.0625, 0.625, 0.0625, 0.625, 0.0625, 0.6875, 0.0625, 0.6875, 0.125, 0.625, 0.125, 0.625, 0.125, 0.6875, 0.125, 0.6875, 0.1875, 0.625, 0.1875, 0.625, 0.1875, 0.6875, 0.1875, 0.6875, 0.25, 0.625, 0.25, 0.625, 0.25, 0.6875, 0.25, 0.6875, 0.3125, 0.625, 0.3125, 0.625, 0.3125, 0.6875, 0.3125, 0.6875, 0.375, 0.625, 0.375, 0.625, 0.375, 0.6875, 0.375, 0.6875, 0.4375, 0.625, 0.4375, 0.625, 0.4375, 0.6875, 0.4375, 0.6875, 0.5, 0.625, 0.5, 0.625, 0.5, 0.6875, 0.5, 0.6875, 0.5625, 0.625, 0.5625, 0.625, 0.5625, 0.6875, 0.5625, 0.6875, 0.625, 0.625, 0.625, 0.625, 0.625, 0.6875, 0.625, 0.6875, 0.6875, 0.625, 0.6875, 0.625, 0.6875, 0.6875, 0.6875, 0.6875, 0.75, 0.625, 0.75, 0.625, 0.75, 0.6875, 0.75, 0.6875, 0.8125, 0.625, 0.8125, 0.625, 0.8125, 0.6875, 0.8125, 0.6875, 0.875, 0.625, 0.875, 0.625, 0.875, 0.6875, 0.875, 0.6875, 0.9375, 0.625, 0.9375, 0.6875, 0.0, 0.75, 0.0, 0.75, 0.0625, 0.6875, 0.0625, 0.6875, 0.0625, 0.75, 0.0625, 0.75, 0.125, 0.6875, 0.125, 0.6875, 0.125, 0.75, 0.125, 0.75, 0.1875, 0.6875, 0.1875, 0.6875, 0.1875, 0.75, 0.1875, 0.75, 0.25, 0.6875, 0.25, 0.6875, 0.25, 0.75, 0.25, 0.75, 0.3125, 0.6875, 0.3125, 0.6875, 0.3125, 0.75, 0.3125, 0.75, 0.375, 0.6875, 0.375, 0.6875, 0.375, 0.75, 0.375, 0.75, 0.4375, 0.6875, 0.4375, 0.6875, 0.4375, 0.75, 0.4375, 0.75, 0.5, 0.6875, 0.5, 0.6875, 0.5, 0.75, 0.5, 0.75, 0.5625, 0.6875, 0.5625, 0.6875, 0.5625, 0.75, 0.5625, 0.75, 0.625, 0.6875, 0.625, 0.6875, 0.625, 0.75, 0.625, 0.75, 0.6875, 0.6875, 0.6875, 0.6875, 0.6875, 0.75, 0.6875, 0.75, 0.75, 0.6875, 0.75, 0.6875, 0.75, 0.75, 0.75, 0.75, 0.8125, 0.6875, 0.8125, 0.6875, 0.8125, 0.75, 0.8125, 0.75, 0.875, 0.6875, 0.875, 0.6875, 0.875, 0.75, 0.875, 0.75, 0.9375, 0.6875, 0.9375, 0.75, 0.0, 0.8125, 0.0, 0.8125, 0.0625, 0.75, 0.0625, 0.75, 0.0625, 0.8125, 0.0625, 0.8125, 0.125, 0.75, 0.125, 0.75, 0.125, 0.8125, 0.125, 0.8125, 0.1875, 0.75, 0.1875, 0.75, 0.1875, 0.8125, 0.1875, 0.8125, 0.25, 0.75, 0.25, 0.75, 0.25, 0.8125, 0.25, 0.8125, 0.3125, 0.75, 0.3125, 0.75, 0.3125, 0.8125, 0.3125, 0.8125, 0.375, 0.75, 0.375, 0.75, 0.375, 0.8125, 0.375, 0.8125, 0.4375, 0.75, 0.4375, 0.75, 0.4375, 0.8125, 0.4375, 0.8125, 0.5, 0.75, 0.5, 0.75, 0.5, 0.8125, 0.5, 0.8125, 0.5625, 0.75, 0.5625, 0.75, 0.5625, 0.8125, 0.5625, 0.8125, 0.625, 0.75, 0.625, 0.75, 0.625, 0.8125, 0.625, 0.8125, 0.6875, 0.75, 0.6875, 0.75, 0.6875, 0.8125, 0.6875, 0.8125, 0.75, 0.75, 0.75, 0.75, 0.75, 0.8125, 0.75, 0.8125, 0.8125, 0.75, 0.8125, 0.75, 0.8125, 0.8125, 0.8125, 0.8125, 0.875, 0.75, 0.875, 0.75, 0.875, 0.8125, 0.875, 0.8125, 0.9375, 0.75, 0.9375, 0.8125, 0.0, 0.875, 0.0, 0.875, 0.0625, 0.8125, 0.0625, 0.8125, 0.0625, 0.875, 0.0625, 0.875, 0.125, 0.8125, 0.125, 0.8125, 0.125, 0.875, 0.125, 0.875, 0.1875, 0.8125, 0.1875, 0.8125, 0.1875, 0.875, 0.1875, 0.875, 0.25, 0.8125, 0.25, 0.8125, 0.25, 0.875, 0.25, 0.875, 0.3125, 0.8125, 0.3125, 0.8125, 0.3125, 0.875, 0.3125, 0.875, 0.375, 0.8125, 0.375, 0.8125, 0.375, 0.875, 0.375, 0.875, 0.4375, 0.8125, 0.4375, 0.8125, 0.4375, 0.875, 0.4375, 0.875, 0.5, 0.8125, 0.5, 0.8125, 0.5, 0.875, 0.5, 0.875, 0.5625, 0.8125, 0.5625, 0.8125, 0.5625, 0.875, 0.5625, 0.875, 0.625, 0.8125, 0.625, 0.8125, 0.625, 0.875, 0.625, 0.875, 0.6875, 0.8125, 0.6875, 0.8125, 0.6875, 0.875, 0.6875, 0.875, 0.75, 0.8125, 0.75, 0.8125, 0.75, 0.875, 0.75, 0.875, 0.8125, 0.8125, 0.8125, 0.8125, 0.8125, 0.875, 0.8125, 0.875, 0.875, 0.8125, 0.875, 0.8125, 0.875, 0.875, 0.875, 0.875, 0.9375, 0.8125, 0.9375, 0.875, 0.0, 0.9375, 0.0, 0.9375, 0.0625, 0.875, 0.0625, 0.875, 0.0625, 0.9375, 0.0625, 0.9375, 0.125, 0.875, 0.125, 0.875, 0.125, 0.9375, 0.125, 0.9375, 0.1875, 0.875, 0.1875, 0.875, 0.1875, 0.9375, 0.1875, 0.9375, 0.25, 0.875, 0.25, 0.875, 0.25, 0.9375, 0.25, 0.9375, 0.3125, 0.875, 0.3125, 0.875, 0.3125, 0.9375, 0.3125, 0.9375, 0.375, 0.875, 0.375, 0.875, 0.375, 0.9375, 0.375, 0.9375, 0.4375, 0.875, 0.4375, 0.875, 0.4375, 0.9375, 0.4375, 0.9375, 0.5, 0.875, 0.5, 0.875, 0.5, 0.9375, 0.5, 0.9375, 0.5625, 0.875, 0.5625, 0.875, 0.5625, 0.9375, 0.5625, 0.9375, 0.625, 0.875, 0.625, 0.875, 0.625, 0.9375, 0.625, 0.9375, 0.6875, 0.875, 0.6875, 0.875, 0.6875, 0.9375, 0.6875, 0.9375, 0.75, 0.875, 0.75, 0.875, 0.75, 0.9375, 0.75, 0.9375, 0.8125, 0.875, 0.8125, 0.875, 0.8125, 0.9375, 0.8125, 0.9375, 0.875, 0.875, 0.875, 0.875, 0.875, 0.9375, 0.875, 0.9375, 0.9375, 0.875, 0.9375, 0.9375, 0.0, 1.0, 0.0, 1.0, 0.0625, 0.9375, 0.0625, 0.9375, 0.0625, 1.0, 0.0625, 1.0, 0.125, 0.9375, 0.125, 0.9375, 0.125, 1.0, 0.125, 1.0, 0.1875, 0.9375, 0.1875, 0.9375, 0.1875, 1.0, 0.1875, 1.0, 0.25, 0.9375, 0.25, 0.9375, 0.25, 1.0, 0.25, 1.0, 0.3125, 0.9375, 0.3125, 0.9375, 0.3125, 1.0, 0.3125, 1.0, 0.375, 0.9375, 0.375, 0.9375, 0.375, 1.0, 0.375, 1.0, 0.4375, 0.9375, 0.4375, 0.9375, 0.4375, 1.0, 0.4375, 1.0, 0.5, 0.9375, 0.5, 0.9375, 0.5, 1.0, 0.5, 1.0, 0.5625, 0.9375, 0.5625, 0.9375, 0.5625, 1.0, 0.5625, 1.0, 0.625, 0.9375, 0.625, 0.9375, 0.625, 1.0, 0.625, 1.0, 0.6875, 0.9375, 0.6875, 0.9375, 0.6875, 1.0, 0.6875, 1.0, 0.75, 0.9375, 0.75, 0.9375, 0.75, 1.0, 0.75, 1.0, 0.8125, 0.9375, 0.8125, 0.9375, 0.8125, 1.0, 0.8125, 1.0, 0.875, 0.9375, 0.875, 0.9375, 0.875, 1.0, 0.875, 1.0, 0.9375, 0.9375, 0.9375])
me_plane.materials.append(mat_cheesematerial)
me_plane.use_remesh_fix_poles = True
me_plane.use_remesh_preserve_attributes = False
me_plane.update()
me_cube_004 = bpy.data.meshes.new('Cube.004')
me_cube_004.from_pydata([(-3.856, -3.856, -4.999), (-3.186, -3.186, -4.027), (-3.856, 3.856, -4.999), (-3.186, 3.186, -3.898), (3.856, -3.856, -4.999), (3.186, -3.186, -4.027), (3.856, 3.856, -4.999), (3.186, 3.186, -3.898), (-4.543, -4.543, -4.146), (-4.543, 4.543, -3.946), (4.543, 4.543, -3.946), (4.543, -4.543, -4.146), (-3.351, -3.351, -3.945), (-3.351, 3.351, -3.759), (3.351, 3.351, -3.759), (3.351, -3.351, -3.945), (-4.718, 4.718, -4.229), (4.718, 4.718, -4.229), (4.718, -4.718, -4.324), (-4.718, -4.718, -4.324)], [], [(12, 1, 3, 13), (13, 3, 7, 14), (14, 7, 5, 15), (15, 5, 1, 12), (2, 6, 4, 0), (7, 3, 1, 5), (18, 11, 8, 19), (17, 10, 11, 18), (16, 9, 10, 17), (19, 8, 9, 16), (11, 15, 12, 8), (10, 14, 15, 11), (9, 13, 14, 10), (8, 12, 13, 9), (0, 19, 16, 2), (2, 16, 17, 6), (6, 17, 18, 4), (4, 18, 19, 0)])
me_cube_004.polygons.foreach_set('use_smooth', [True] * 18)
_uv = me_cube_004.uv_layers.new(name='UVMap')
_uv.uv.foreach_set('vector', [0.6225, 0.0, 0.625, 0.0, 0.625, 0.25, 0.6225, 0.25, 0.6225, 0.25, 0.625, 0.25, 0.625, 0.5, 0.6225, 0.5, 0.6225, 0.5, 0.625, 0.5, 0.625, 0.75, 0.6225, 0.75, 0.6225, 0.75, 0.625, 0.75, 0.625, 1.0, 0.6225, 1.0, 0.125, 0.5, 0.375, 0.5, 0.375, 0.75, 0.125, 0.75, 0.625, 0.5, 0.875, 0.5, 0.875, 0.75, 0.625, 0.75, 0.4425, 0.75, 0.6, 0.75, 0.6, 1.0, 0.4425, 1.0, 0.4425, 0.5, 0.6, 0.5, 0.6, 0.75, 0.4425, 0.75, 0.4425, 0.25, 0.6, 0.25, 0.6, 0.5, 0.4425, 0.5, 0.4425, 0.0, 0.6, 0.0, 0.6, 0.25, 0.4425, 0.25, 0.6, 0.75, 0.6225, 0.75, 0.6225, 1.0, 0.6, 1.0, 0.6, 0.5, 0.6225, 0.5, 0.6225, 0.75, 0.6, 0.75, 0.6, 0.25, 0.6225, 0.25, 0.6225, 0.5, 0.6, 0.5, 0.6, 0.0, 0.6225, 0.0, 0.6225, 0.25, 0.6, 0.25, 0.375, 0.0, 0.4425, 0.0, 0.4425, 0.25, 0.375, 0.25, 0.375, 0.25, 0.4425, 0.25, 0.4425, 0.5, 0.375, 0.5, 0.375, 0.5, 0.4425, 0.5, 0.4425, 0.75, 0.375, 0.75, 0.375, 0.75, 0.4425, 0.75, 0.4425, 1.0, 0.375, 1.0])
me_cube_004.materials.append(mat_meatmaterial)
me_cube_004.use_remesh_fix_poles = True
me_cube_004.use_remesh_preserve_attributes = False
me_cube_004.update()
me_cube_005 = bpy.data.meshes.new('Cube.005')
me_cube_005.from_pydata([(-3.457, -3.457, -4.999), (-4.999, -4.999, -3.001), (-3.457, 3.457, -4.999), (-4.999, 4.999, -3.001), (3.457, -3.457, -4.999), (4.999, -4.999, -3.001), (3.457, 3.457, -4.999), (4.999, 4.999, -3.001), (-4.999, -4.999, -3.773), (-4.999, 4.999, -3.773), (4.999, 4.999, -3.773), (4.999, -4.999, -3.773), (-4.999, -4.999, -3.031), (-4.999, 4.999, -3.031), (4.999, 4.999, -3.031), (4.999, -4.999, -3.031), (-4.999, 4.999, -4.143), (4.999, 4.999, -4.143), (4.999, -4.999, -4.143), (-4.999, -4.999, -4.143)], [], [(12, 1, 3, 13), (13, 3, 7, 14), (14, 7, 5, 15), (15, 5, 1, 12), (2, 6, 4, 0), (7, 3, 1, 5), (18, 11, 8, 19), (17, 10, 11, 18), (16, 9, 10, 17), (19, 8, 9, 16), (11, 15, 12, 8), (10, 14, 15, 11), (9, 13, 14, 10), (8, 12, 13, 9), (0, 19, 16, 2), (2, 16, 17, 6), (6, 17, 18, 4), (4, 18, 19, 0)])
me_cube_005.polygons.foreach_set('use_smooth', [True] * 18)
_uv = me_cube_005.uv_layers.new(name='UVMap')
_uv.uv.foreach_set('vector', [0.6225, 0.0, 0.625, 0.0, 0.625, 0.25, 0.6225, 0.25, 0.6225, 0.25, 0.625, 0.25, 0.625, 0.5, 0.6225, 0.5, 0.6225, 0.5, 0.625, 0.5, 0.625, 0.75, 0.6225, 0.75, 0.6225, 0.75, 0.625, 0.75, 0.625, 1.0, 0.6225, 1.0, 0.125, 0.5, 0.375, 0.5, 0.375, 0.75, 0.125, 0.75, 0.625, 0.5, 0.875, 0.5, 0.875, 0.75, 0.625, 0.75, 0.4425, 0.75, 0.6, 0.75, 0.6, 1.0, 0.4425, 1.0, 0.4425, 0.5, 0.6, 0.5, 0.6, 0.75, 0.4425, 0.75, 0.4425, 0.25, 0.6, 0.25, 0.6, 0.5, 0.4425, 0.5, 0.4425, 0.0, 0.6, 0.0, 0.6, 0.25, 0.4425, 0.25, 0.6, 0.75, 0.6225, 0.75, 0.6225, 1.0, 0.6, 1.0, 0.6, 0.5, 0.6225, 0.5, 0.6225, 0.75, 0.6, 0.75, 0.6, 0.25, 0.6225, 0.25, 0.6225, 0.5, 0.6, 0.5, 0.6, 0.0, 0.6225, 0.0, 0.6225, 0.25, 0.6, 0.25, 0.375, 0.0, 0.4425, 0.0, 0.4425, 0.25, 0.375, 0.25, 0.375, 0.25, 0.4425, 0.25, 0.4425, 0.5, 0.375, 0.5, 0.375, 0.5, 0.4425, 0.5, 0.4425, 0.75, 0.375, 0.75, 0.375, 0.75, 0.4425, 0.75, 0.4425, 1.0, 0.375, 1.0])
me_cube_005.materials.append(mat_bunmaterial)
me_cube_005.use_remesh_fix_poles = True
me_cube_005.use_remesh_preserve_attributes = False
me_cube_005.update()

# ---- objects
ob_point = bpy.data.objects.new('Point', light_point)
ob_cube = bpy.data.objects.new('Cube', me_cube)
ob_plane = bpy.data.objects.new('Plane', me_plane)
ob_cube_001 = bpy.data.objects.new('Cube.001', me_cube_004)
ob_cube_002 = bpy.data.objects.new('Cube.002', me_cube_005)
ob_point_001 = bpy.data.objects.new('Point.001', light_point_001)

# ---- transforms, parenting, visibility, modifiers, constraints
ob_point.location = (6.52, 13.63, 13.74)
ob_cube.location = (0.0, 0.0, 4.0)
_m = ob_cube.modifiers.new('Subdivision', 'SUBSURF')
_m.levels = 4
ob_plane.location = (0.0, 0.0, -0.6)
_m = ob_plane.modifiers.new('Solidify', 'SOLIDIFY')
_m.thickness = 0.08
_m = ob_plane.modifiers.new('Auto Smooth', 'NODES')
_m.node_group = ng_auto_smooth
_gi = [s.identifier for s in ng_auto_smooth.interface.items_tree if s.item_type == 'SOCKET' and s.in_out == 'INPUT']
_m[_gi[1]] = 0.5236  # Angle
ob_cube_001.location = (0.0, 0.0, 5.6)
_m = ob_cube_001.modifiers.new('Subdivision', 'SUBSURF')
_m.levels = 4
ob_cube_002.location = (0.0, 0.0, -1.08)
ob_cube_002.rotation_euler = (3.142, -0.0, 0.0)
_m = ob_cube_002.modifiers.new('Subdivision', 'SUBSURF')
_m.levels = 4
ob_point_001.location = (13.01, -17.03, 12.1)

# ---- collection membership
col_collection.objects.link(ob_point)
col_collection.objects.link(ob_cube)
col_collection.objects.link(ob_plane)
col_collection.objects.link(ob_cube_001)
col_collection.objects.link(ob_cube_002)
col_collection.objects.link(ob_point_001)

# ---- scene / render settings (as saved in the file)
scene.frame_start = 1; scene.frame_end = 250; scene.frame_set(34)
scene.render.engine = 'BLENDER_EEVEE_NEXT'
scene.cycles.use_denoising = False
scene.cycles.samples = 128
scene.cycles.sampling_pattern = 'TABULATED_SOBOL'
scene.cycles.use_adaptive_sampling = False
scene.cycles.use_light_tree = False
scene.view_settings.view_transform = 'Filmic'
bpy.context.view_layer.update()

# ---- added for rendering (the .blend has no active camera): camera
cam_auto = bpy.data.cameras.new('AutoCamera')
cam_auto.lens = 50.0
cam_auto.sensor_width = 36.0
cam_auto.clip_end = 1000.0
ob_auto_camera = bpy.data.objects.new('AutoCamera', cam_auto)
scene.collection.objects.link(ob_auto_camera)
ob_auto_camera.location = (13.8495, -16.6194, 12.5393)
ob_auto_camera.rotation_euler = (1.09748, -7.21219e-08, 0.694738)
scene.camera = ob_auto_camera
bpy.context.view_layer.update()
